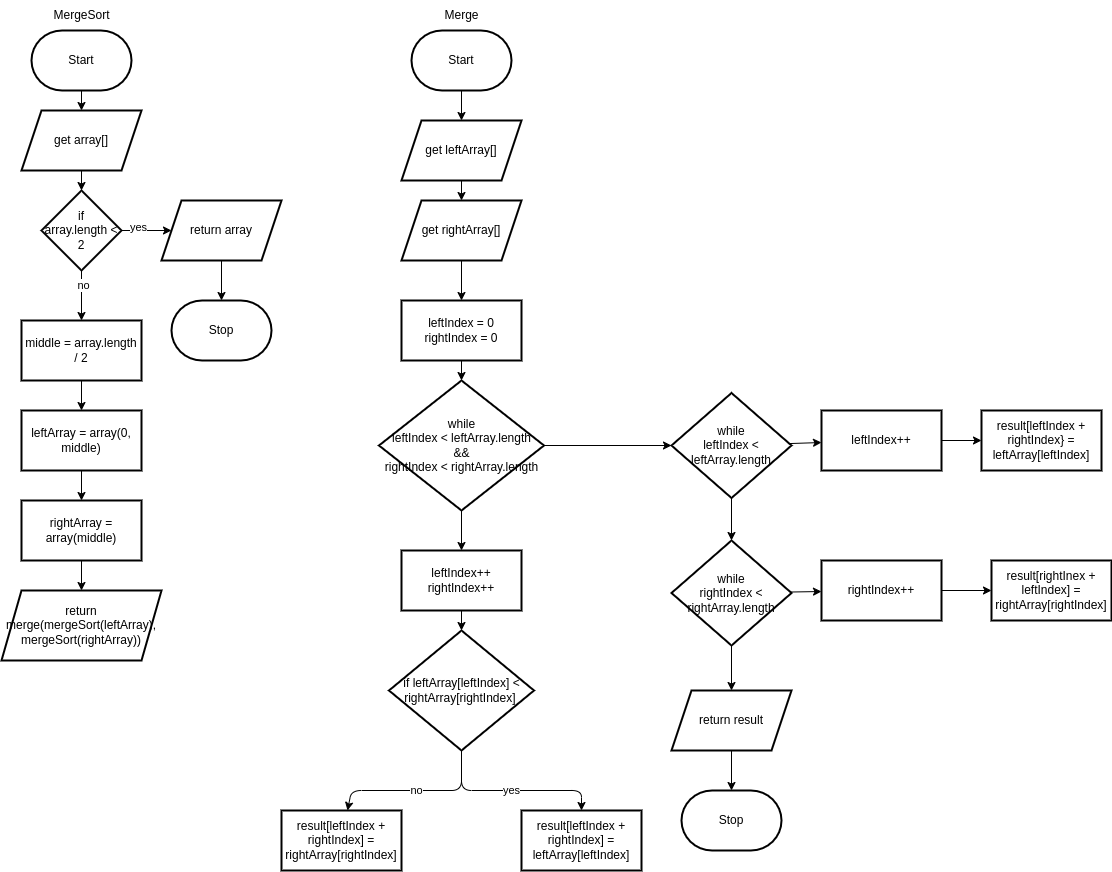

The diagram above was exported from draw.io. Its source (the exported page's mxGraphModel, read from the mxfile embedded in the PNG):
<mxGraphModel dx="1371" dy="712" grid="1" gridSize="10" guides="1" tooltips="1" connect="1" arrows="1" fold="1" page="1" pageScale="1" pageWidth="850" pageHeight="1100" math="0" shadow="0">
  <root>
    <mxCell id="0" />
    <mxCell id="1" parent="0" />
    <mxCell id="4" value="" style="edgeStyle=none;html=1;" parent="1" source="2" target="3" edge="1">
      <mxGeometry relative="1" as="geometry" />
    </mxCell>
    <mxCell id="2" value="Start" style="strokeWidth=2;html=1;shape=mxgraph.flowchart.terminator;whiteSpace=wrap;" parent="1" vertex="1">
      <mxGeometry x="130" y="30" width="100" height="60" as="geometry" />
    </mxCell>
    <mxCell id="13" value="" style="edgeStyle=none;html=1;" parent="1" source="3" target="12" edge="1">
      <mxGeometry relative="1" as="geometry" />
    </mxCell>
    <mxCell id="3" value="get array[]" style="shape=parallelogram;perimeter=parallelogramPerimeter;whiteSpace=wrap;html=1;fixedSize=1;strokeWidth=2;" parent="1" vertex="1">
      <mxGeometry x="120" y="110" width="120" height="60" as="geometry" />
    </mxCell>
    <mxCell id="15" value="" style="edgeStyle=none;html=1;" parent="1" source="12" target="14" edge="1">
      <mxGeometry relative="1" as="geometry" />
    </mxCell>
    <mxCell id="16" value="yes" style="edgeLabel;html=1;align=center;verticalAlign=middle;resizable=0;points=[];" parent="15" vertex="1" connectable="0">
      <mxGeometry x="-0.3429" y="4" relative="1" as="geometry">
        <mxPoint as="offset" />
      </mxGeometry>
    </mxCell>
    <mxCell id="18" value="" style="edgeStyle=none;html=1;" parent="1" source="12" target="17" edge="1">
      <mxGeometry relative="1" as="geometry" />
    </mxCell>
    <mxCell id="19" value="no" style="edgeLabel;html=1;align=center;verticalAlign=middle;resizable=0;points=[];" parent="18" vertex="1" connectable="0">
      <mxGeometry x="-0.4222" y="1" relative="1" as="geometry">
        <mxPoint as="offset" />
      </mxGeometry>
    </mxCell>
    <mxCell id="12" value="if&lt;br&gt;array.length &amp;lt; 2" style="rhombus;whiteSpace=wrap;html=1;strokeWidth=2;" parent="1" vertex="1">
      <mxGeometry x="140" y="190" width="80" height="80" as="geometry" />
    </mxCell>
    <mxCell id="31" value="" style="edgeStyle=none;html=1;" parent="1" source="14" target="30" edge="1">
      <mxGeometry relative="1" as="geometry" />
    </mxCell>
    <mxCell id="14" value="return array" style="shape=parallelogram;perimeter=parallelogramPerimeter;whiteSpace=wrap;html=1;fixedSize=1;strokeWidth=2;" parent="1" vertex="1">
      <mxGeometry x="260" y="200" width="120" height="60" as="geometry" />
    </mxCell>
    <mxCell id="21" value="" style="edgeStyle=none;html=1;" parent="1" source="17" target="20" edge="1">
      <mxGeometry relative="1" as="geometry" />
    </mxCell>
    <mxCell id="17" value="middle = array.length / 2" style="whiteSpace=wrap;html=1;strokeWidth=2;" parent="1" vertex="1">
      <mxGeometry x="120" y="320" width="120" height="60" as="geometry" />
    </mxCell>
    <mxCell id="23" value="" style="edgeStyle=none;html=1;" parent="1" source="20" target="22" edge="1">
      <mxGeometry relative="1" as="geometry" />
    </mxCell>
    <mxCell id="20" value="leftArray = array(0, middle)" style="whiteSpace=wrap;html=1;strokeWidth=2;" parent="1" vertex="1">
      <mxGeometry x="120" y="410" width="120" height="60" as="geometry" />
    </mxCell>
    <mxCell id="25" value="" style="edgeStyle=none;html=1;" parent="1" source="22" target="24" edge="1">
      <mxGeometry relative="1" as="geometry" />
    </mxCell>
    <mxCell id="22" value="rightArray = array(middle)" style="whiteSpace=wrap;html=1;strokeWidth=2;" parent="1" vertex="1">
      <mxGeometry x="120" y="500" width="120" height="60" as="geometry" />
    </mxCell>
    <mxCell id="24" value="return merge(mergeSort(leftArray), mergeSort(rightArray))" style="shape=parallelogram;perimeter=parallelogramPerimeter;whiteSpace=wrap;html=1;fixedSize=1;strokeWidth=2;" parent="1" vertex="1">
      <mxGeometry x="100" y="590" width="160" height="70" as="geometry" />
    </mxCell>
    <mxCell id="26" value="MergeSort" style="text;html=1;align=center;verticalAlign=middle;resizable=0;points=[];autosize=1;strokeColor=none;fillColor=none;" parent="1" vertex="1">
      <mxGeometry x="140" width="80" height="30" as="geometry" />
    </mxCell>
    <mxCell id="30" value="Stop" style="strokeWidth=2;html=1;shape=mxgraph.flowchart.terminator;whiteSpace=wrap;" parent="1" vertex="1">
      <mxGeometry x="270" y="300" width="100" height="60" as="geometry" />
    </mxCell>
    <mxCell id="35" value="" style="edgeStyle=none;html=1;" parent="1" source="32" target="34" edge="1">
      <mxGeometry relative="1" as="geometry" />
    </mxCell>
    <mxCell id="32" value="Start" style="strokeWidth=2;html=1;shape=mxgraph.flowchart.terminator;whiteSpace=wrap;" parent="1" vertex="1">
      <mxGeometry x="510" y="30" width="100" height="60" as="geometry" />
    </mxCell>
    <mxCell id="33" value="Merge" style="text;html=1;align=center;verticalAlign=middle;resizable=0;points=[];autosize=1;strokeColor=none;fillColor=none;" parent="1" vertex="1">
      <mxGeometry x="530" width="60" height="30" as="geometry" />
    </mxCell>
    <mxCell id="37" value="" style="edgeStyle=none;html=1;" parent="1" source="34" target="36" edge="1">
      <mxGeometry relative="1" as="geometry" />
    </mxCell>
    <mxCell id="34" value="get leftArray[]" style="shape=parallelogram;perimeter=parallelogramPerimeter;whiteSpace=wrap;html=1;fixedSize=1;strokeWidth=2;" parent="1" vertex="1">
      <mxGeometry x="500" y="120" width="120" height="60" as="geometry" />
    </mxCell>
    <mxCell id="41" value="" style="edgeStyle=none;html=1;" parent="1" source="36" target="40" edge="1">
      <mxGeometry relative="1" as="geometry" />
    </mxCell>
    <mxCell id="36" value="get rightArray[]" style="shape=parallelogram;perimeter=parallelogramPerimeter;whiteSpace=wrap;html=1;fixedSize=1;strokeWidth=2;" parent="1" vertex="1">
      <mxGeometry x="500" y="200" width="120" height="60" as="geometry" />
    </mxCell>
    <mxCell id="43" value="" style="edgeStyle=none;html=1;" parent="1" source="40" target="42" edge="1">
      <mxGeometry relative="1" as="geometry" />
    </mxCell>
    <mxCell id="40" value="leftIndex = 0&lt;br&gt;rightIndex = 0" style="whiteSpace=wrap;html=1;strokeWidth=2;" parent="1" vertex="1">
      <mxGeometry x="500" y="300" width="120" height="60" as="geometry" />
    </mxCell>
    <mxCell id="45" value="" style="edgeStyle=none;html=1;" parent="1" source="42" target="44" edge="1">
      <mxGeometry relative="1" as="geometry" />
    </mxCell>
    <mxCell id="61" value="" style="edgeStyle=none;html=1;" edge="1" parent="1" source="42" target="60">
      <mxGeometry relative="1" as="geometry" />
    </mxCell>
    <mxCell id="42" value="while&lt;br&gt;leftIndex &amp;lt; leftArray.length&lt;br&gt;&amp;amp;&amp;amp;&lt;br&gt;rightIndex &amp;lt; rightArray.length" style="rhombus;whiteSpace=wrap;html=1;strokeWidth=2;" parent="1" vertex="1">
      <mxGeometry x="477.5" y="380" width="165" height="130" as="geometry" />
    </mxCell>
    <mxCell id="47" value="" style="edgeStyle=none;html=1;" parent="1" source="44" target="46" edge="1">
      <mxGeometry relative="1" as="geometry" />
    </mxCell>
    <mxCell id="44" value="leftIndex++&lt;br&gt;rightIndex++" style="whiteSpace=wrap;html=1;strokeWidth=2;" parent="1" vertex="1">
      <mxGeometry x="500" y="550" width="120" height="60" as="geometry" />
    </mxCell>
    <mxCell id="51" value="yes" style="edgeStyle=none;html=1;" parent="1" source="46" target="50" edge="1">
      <mxGeometry relative="1" as="geometry">
        <Array as="points">
          <mxPoint x="560" y="790" />
          <mxPoint x="680" y="790" />
        </Array>
      </mxGeometry>
    </mxCell>
    <mxCell id="53" value="no" style="edgeStyle=none;html=1;" parent="1" source="46" target="52" edge="1">
      <mxGeometry relative="1" as="geometry">
        <Array as="points">
          <mxPoint x="560" y="790" />
          <mxPoint x="450" y="790" />
        </Array>
      </mxGeometry>
    </mxCell>
    <mxCell id="46" value="if leftArray[leftIndex] &amp;lt; rightArray[rightIndex]&amp;nbsp;" style="rhombus;whiteSpace=wrap;html=1;strokeWidth=2;" parent="1" vertex="1">
      <mxGeometry x="487.5" y="630" width="145" height="120" as="geometry" />
    </mxCell>
    <mxCell id="50" value="result[leftIndex + rightIndex] = leftArray[leftIndex]" style="whiteSpace=wrap;html=1;strokeWidth=2;" parent="1" vertex="1">
      <mxGeometry x="620" y="810" width="120" height="60" as="geometry" />
    </mxCell>
    <mxCell id="52" value="result[leftIndex + rightIndex] = rightArray[rightIndex]" style="whiteSpace=wrap;html=1;strokeWidth=2;" parent="1" vertex="1">
      <mxGeometry x="380" y="810" width="120" height="60" as="geometry" />
    </mxCell>
    <mxCell id="69" value="" style="edgeStyle=none;html=1;" edge="1" parent="1" source="60" target="68">
      <mxGeometry relative="1" as="geometry" />
    </mxCell>
    <mxCell id="72" value="" style="edgeStyle=none;html=1;" edge="1" parent="1" source="60" target="71">
      <mxGeometry relative="1" as="geometry" />
    </mxCell>
    <mxCell id="60" value="while&lt;br&gt;leftIndex &amp;lt; leftArray.length" style="rhombus;whiteSpace=wrap;html=1;strokeWidth=2;" vertex="1" parent="1">
      <mxGeometry x="770" y="392.5" width="120" height="105" as="geometry" />
    </mxCell>
    <mxCell id="64" value="result[leftIndex + rightIndex} = leftArray[leftIndex]" style="whiteSpace=wrap;html=1;strokeWidth=2;" vertex="1" parent="1">
      <mxGeometry x="1080" y="410" width="120" height="60" as="geometry" />
    </mxCell>
    <mxCell id="70" value="" style="edgeStyle=none;html=1;" edge="1" parent="1" source="68" target="64">
      <mxGeometry relative="1" as="geometry" />
    </mxCell>
    <mxCell id="68" value="leftIndex++" style="whiteSpace=wrap;html=1;strokeWidth=2;" vertex="1" parent="1">
      <mxGeometry x="920" y="410" width="120" height="60" as="geometry" />
    </mxCell>
    <mxCell id="74" value="" style="edgeStyle=none;html=1;" edge="1" parent="1" source="71" target="73">
      <mxGeometry relative="1" as="geometry" />
    </mxCell>
    <mxCell id="79" value="" style="edgeStyle=none;html=1;" edge="1" parent="1" source="71" target="78">
      <mxGeometry relative="1" as="geometry" />
    </mxCell>
    <mxCell id="71" value="while&lt;br&gt;rightIndex &amp;lt; rightArray.length" style="rhombus;whiteSpace=wrap;html=1;strokeWidth=2;" vertex="1" parent="1">
      <mxGeometry x="770" y="540" width="120" height="105" as="geometry" />
    </mxCell>
    <mxCell id="76" value="" style="edgeStyle=none;html=1;" edge="1" parent="1" source="73" target="75">
      <mxGeometry relative="1" as="geometry" />
    </mxCell>
    <mxCell id="73" value="rightIndex++" style="whiteSpace=wrap;html=1;strokeWidth=2;" vertex="1" parent="1">
      <mxGeometry x="920" y="560" width="120" height="60" as="geometry" />
    </mxCell>
    <mxCell id="75" value="result[rightInex + leftIndex] = rightArray[rightIndex]" style="whiteSpace=wrap;html=1;strokeWidth=2;" vertex="1" parent="1">
      <mxGeometry x="1090" y="560" width="120" height="60" as="geometry" />
    </mxCell>
    <mxCell id="81" value="" style="edgeStyle=none;html=1;" edge="1" parent="1" source="78" target="80">
      <mxGeometry relative="1" as="geometry" />
    </mxCell>
    <mxCell id="78" value="return result" style="shape=parallelogram;perimeter=parallelogramPerimeter;whiteSpace=wrap;html=1;fixedSize=1;strokeWidth=2;" vertex="1" parent="1">
      <mxGeometry x="770" y="690" width="120" height="60" as="geometry" />
    </mxCell>
    <mxCell id="80" value="Stop" style="strokeWidth=2;html=1;shape=mxgraph.flowchart.terminator;whiteSpace=wrap;" vertex="1" parent="1">
      <mxGeometry x="780" y="790" width="100" height="60" as="geometry" />
    </mxCell>
  </root>
</mxGraphModel>